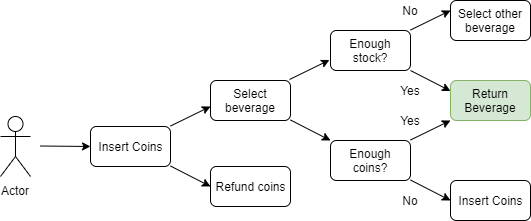

The diagram above was exported from draw.io. Its source (the exported page's mxGraphModel, read from the mxfile embedded in the PNG):
<mxGraphModel dx="1024" dy="387" grid="1" gridSize="10" guides="1" tooltips="1" connect="1" arrows="1" fold="1" page="1" pageScale="1" pageWidth="827" pageHeight="1169" math="0" shadow="0">
  <root>
    <mxCell id="0" />
    <mxCell id="1" parent="0" />
    <mxCell id="xTnnKSnI36ws0t_odkzz-1" value="Actor" style="shape=umlActor;verticalLabelPosition=bottom;labelBackgroundColor=#ffffff;verticalAlign=top;html=1;outlineConnect=0;" vertex="1" parent="1">
      <mxGeometry x="80" y="150" width="30" height="60" as="geometry" />
    </mxCell>
    <mxCell id="xTnnKSnI36ws0t_odkzz-4" value="" style="endArrow=classic;html=1;" edge="1" parent="1">
      <mxGeometry width="50" height="50" relative="1" as="geometry">
        <mxPoint x="120" y="179.5" as="sourcePoint" />
        <mxPoint x="170" y="180" as="targetPoint" />
      </mxGeometry>
    </mxCell>
    <mxCell id="xTnnKSnI36ws0t_odkzz-6" value="Insert Coins" style="rounded=1;whiteSpace=wrap;html=1;" vertex="1" parent="1">
      <mxGeometry x="170" y="160" width="80" height="40" as="geometry" />
    </mxCell>
    <mxCell id="xTnnKSnI36ws0t_odkzz-7" value="" style="endArrow=classic;html=1;" edge="1" parent="1">
      <mxGeometry width="50" height="50" relative="1" as="geometry">
        <mxPoint x="250" y="159.5" as="sourcePoint" />
        <mxPoint x="290" y="140" as="targetPoint" />
      </mxGeometry>
    </mxCell>
    <mxCell id="xTnnKSnI36ws0t_odkzz-8" value="" style="endArrow=classic;html=1;" edge="1" parent="1">
      <mxGeometry width="50" height="50" relative="1" as="geometry">
        <mxPoint x="250" y="199.5" as="sourcePoint" />
        <mxPoint x="290" y="220" as="targetPoint" />
      </mxGeometry>
    </mxCell>
    <mxCell id="xTnnKSnI36ws0t_odkzz-9" value="Select beverage" style="rounded=1;whiteSpace=wrap;html=1;" vertex="1" parent="1">
      <mxGeometry x="290" y="114" width="80" height="40" as="geometry" />
    </mxCell>
    <mxCell id="xTnnKSnI36ws0t_odkzz-10" value="Refund coins" style="rounded=1;whiteSpace=wrap;html=1;" vertex="1" parent="1">
      <mxGeometry x="290" y="200" width="80" height="40" as="geometry" />
    </mxCell>
    <mxCell id="xTnnKSnI36ws0t_odkzz-11" value="" style="endArrow=classic;html=1;" edge="1" parent="1">
      <mxGeometry width="50" height="50" relative="1" as="geometry">
        <mxPoint x="369" y="113" as="sourcePoint" />
        <mxPoint x="409" y="93.5" as="targetPoint" />
      </mxGeometry>
    </mxCell>
    <mxCell id="xTnnKSnI36ws0t_odkzz-12" value="" style="endArrow=classic;html=1;" edge="1" parent="1">
      <mxGeometry width="50" height="50" relative="1" as="geometry">
        <mxPoint x="370" y="153.5" as="sourcePoint" />
        <mxPoint x="410" y="174" as="targetPoint" />
      </mxGeometry>
    </mxCell>
    <mxCell id="xTnnKSnI36ws0t_odkzz-13" value="Enough coins?" style="rounded=1;whiteSpace=wrap;html=1;" vertex="1" parent="1">
      <mxGeometry x="410" y="174" width="80" height="40" as="geometry" />
    </mxCell>
    <mxCell id="xTnnKSnI36ws0t_odkzz-14" value="Enough stock?" style="rounded=1;whiteSpace=wrap;html=1;" vertex="1" parent="1">
      <mxGeometry x="410" y="64" width="80" height="40" as="geometry" />
    </mxCell>
    <mxCell id="xTnnKSnI36ws0t_odkzz-16" value="" style="endArrow=classic;html=1;" edge="1" parent="1">
      <mxGeometry width="50" height="50" relative="1" as="geometry">
        <mxPoint x="490" y="213.5" as="sourcePoint" />
        <mxPoint x="530" y="234" as="targetPoint" />
      </mxGeometry>
    </mxCell>
    <mxCell id="xTnnKSnI36ws0t_odkzz-17" value="Insert Coins" style="rounded=1;whiteSpace=wrap;html=1;" vertex="1" parent="1">
      <mxGeometry x="530" y="214" width="80" height="40" as="geometry" />
    </mxCell>
    <mxCell id="xTnnKSnI36ws0t_odkzz-18" value="Return Beverage" style="rounded=1;whiteSpace=wrap;html=1;fillColor=#d5e8d4;strokeColor=#82b366;" vertex="1" parent="1">
      <mxGeometry x="530" y="114" width="80" height="40" as="geometry" />
    </mxCell>
    <mxCell id="xTnnKSnI36ws0t_odkzz-22" value="" style="endArrow=classic;html=1;" edge="1" parent="1">
      <mxGeometry width="50" height="50" relative="1" as="geometry">
        <mxPoint x="490" y="173.5" as="sourcePoint" />
        <mxPoint x="530" y="154" as="targetPoint" />
      </mxGeometry>
    </mxCell>
    <mxCell id="xTnnKSnI36ws0t_odkzz-23" value="" style="endArrow=classic;html=1;" edge="1" parent="1">
      <mxGeometry width="50" height="50" relative="1" as="geometry">
        <mxPoint x="490" y="104" as="sourcePoint" />
        <mxPoint x="530" y="124.5" as="targetPoint" />
      </mxGeometry>
    </mxCell>
    <mxCell id="xTnnKSnI36ws0t_odkzz-24" value="Yes" style="text;html=1;strokeColor=none;fillColor=none;align=center;verticalAlign=middle;whiteSpace=wrap;rounded=0;" vertex="1" parent="1">
      <mxGeometry x="470" y="144" width="40" height="20" as="geometry" />
    </mxCell>
    <mxCell id="xTnnKSnI36ws0t_odkzz-25" value="Yes" style="text;html=1;strokeColor=none;fillColor=none;align=center;verticalAlign=middle;whiteSpace=wrap;rounded=0;" vertex="1" parent="1">
      <mxGeometry x="470" y="114" width="40" height="20" as="geometry" />
    </mxCell>
    <mxCell id="xTnnKSnI36ws0t_odkzz-26" value="No" style="text;html=1;strokeColor=none;fillColor=none;align=center;verticalAlign=middle;whiteSpace=wrap;rounded=0;" vertex="1" parent="1">
      <mxGeometry x="470" y="224" width="40" height="20" as="geometry" />
    </mxCell>
    <mxCell id="xTnnKSnI36ws0t_odkzz-27" value="" style="endArrow=classic;html=1;" edge="1" parent="1">
      <mxGeometry width="50" height="50" relative="1" as="geometry">
        <mxPoint x="490" y="63.5" as="sourcePoint" />
        <mxPoint x="530" y="44" as="targetPoint" />
      </mxGeometry>
    </mxCell>
    <mxCell id="xTnnKSnI36ws0t_odkzz-28" value="No" style="text;html=1;strokeColor=none;fillColor=none;align=center;verticalAlign=middle;whiteSpace=wrap;rounded=0;" vertex="1" parent="1">
      <mxGeometry x="470" y="34" width="40" height="20" as="geometry" />
    </mxCell>
    <mxCell id="xTnnKSnI36ws0t_odkzz-29" value="Select other beverage" style="rounded=1;whiteSpace=wrap;html=1;" vertex="1" parent="1">
      <mxGeometry x="530" y="34" width="80" height="40" as="geometry" />
    </mxCell>
  </root>
</mxGraphModel>